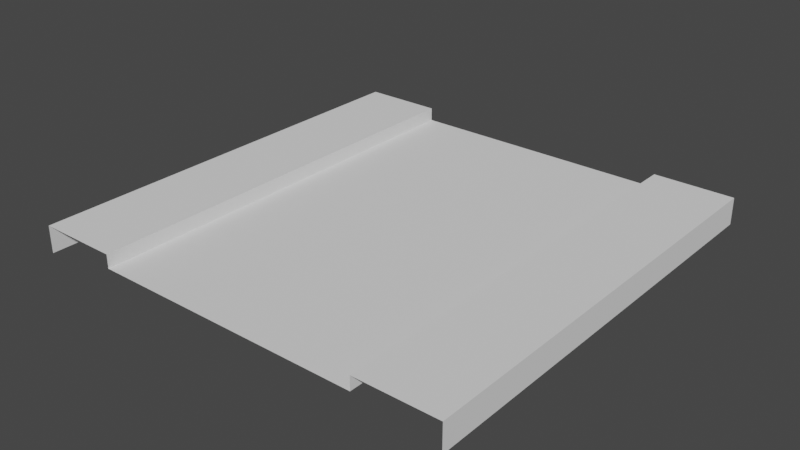 # Source: horizontal.blend  (saved by Blender 2.82.7; exported with 4.5.12 LTS)
import bpy
from mathutils import Matrix  # noqa: F401  (used for matrix-valued properties, if any)

bpy.ops.wm.read_factory_settings(use_empty=True)
scene = bpy.context.scene
scene.name = 'Scene'

# ---- collections
col_collection = bpy.data.collections.new('Collection'); scene.collection.children.link(col_collection)

# ---- world
world_world = bpy.data.worlds.new('World'); scene.world = world_world
world_world.use_nodes = True; world_world.node_tree.nodes.clear()
_N = world_world.node_tree.nodes; _L = world_world.node_tree.links
n0 = _N.new('ShaderNodeOutputWorld'); n0.name = 'World Output'; n0.location = (300, 300)
n1 = _N.new('ShaderNodeBackground'); n1.name = 'Background'; n1.location = (10, 300)
n1.inputs[0].default_value = (0.05088, 0.05088, 0.05088, 1.0)
_L.new(n1.outputs[0], n0.inputs[0])
n0.is_active_output = True
world_world.color = (0.05088, 0.05088, 0.05088)
world_world.use_sun_shadow = False
world_world.sun_shadow_jitter_overblur = 0.0

# ---- meshes
me_plane = bpy.data.meshes.new('Plane')
me_plane.from_pydata([(-1.0, 1.0, -3.725e-09), (-1.0, -1.0, -3.725e-09), (1.0, 1.0, -3.725e-09), (1.0, -1.0, -3.725e-09), (0.625, 1.0, -3.725e-09), (-0.625, 1.0, -3.725e-09), (-0.625, -1.0, -3.725e-09), (0.625, -1.0, -3.725e-09), (0.625, 1.0, -0.0625), (-0.625, 1.0, -0.0625), (-0.625, -1.0, -0.0625), (0.625, -1.0, -0.0625), (-1.0, 1.0, -0.125), (-1.0, -1.0, -0.125), (1.0, 1.0, -0.125), (1.0, -1.0, -0.125)], [], [(7, 2, 4), (1, 5, 0), (4, 11, 7), (6, 9, 5), (10, 8, 9), (3, 14, 2), (0, 13, 1), (7, 3, 2), (1, 6, 5), (4, 8, 11), (6, 10, 9), (10, 11, 8), (3, 15, 14), (0, 12, 13)])
_uv = me_plane.uv_layers.new(name='UVMap')
_uv.uv.foreach_set('vector', [1.0, 0.8, 0.0, 1.0, 0.0, 0.8, 1.0, 0.0, 0.0, 0.2, 0.0, 0.0, 0.0, 0.8, 1.0, 0.8, 1.0, 0.8, 1.0, 0.2, 0.0, 0.2, 0.0, 0.2, 1.0, 0.2, 0.0, 0.8, 0.0, 0.2, 1.0, 1.0, 0.0, 1.0, 0.0, 1.0, 0.0, 0.0, 1.0, 0.0, 1.0, 0.0, 1.0, 0.8, 1.0, 1.0, 0.0, 1.0, 1.0, 0.0, 1.0, 0.2, 0.0, 0.2, 0.0, 0.8, 0.0, 0.8, 1.0, 0.8, 1.0, 0.2, 1.0, 0.2, 0.0, 0.2, 1.0, 0.2, 1.0, 0.8, 0.0, 0.8, 1.0, 1.0, 1.0, 1.0, 0.0, 1.0, 0.0, 0.0, 0.0, 0.0, 1.0, 0.0])
me_plane.use_remesh_fix_poles = True
me_plane.use_remesh_preserve_attributes = False
me_plane.use_mirror_vertex_groups = False
me_plane.update()

# ---- objects
ob_plane = bpy.data.objects.new('Plane', me_plane)

# ---- transforms, parenting, visibility, modifiers, constraints
ob_plane.location = (0.0, 0.0, 0.0)
ob_plane.scale = (2.0, 2.0, 2.0)
ob_plane.lineart.crease_threshold = 0.0

# ---- collection membership
col_collection.objects.link(ob_plane)

# ---- scene / render settings (as saved in the file)
scene.frame_start = 1; scene.frame_end = 250; scene.frame_set(1)
scene.render.engine = 'BLENDER_EEVEE_NEXT'
scene.cycles.use_denoising = False
scene.cycles.samples = 128
scene.cycles.sampling_pattern = 'TABULATED_SOBOL'
scene.cycles.use_adaptive_sampling = False
scene.cycles.use_light_tree = False
scene.view_settings.view_transform = 'Filmic'
bpy.context.view_layer.update()

# ---- added for rendering (the .blend has no active camera and no usable light): camera, sun
cam_auto = bpy.data.cameras.new('AutoCamera')
cam_auto.lens = 50.0
cam_auto.sensor_width = 36.0
cam_auto.clip_end = 1000.0
ob_auto_camera = bpy.data.objects.new('AutoCamera', cam_auto)
scene.collection.objects.link(ob_auto_camera)
ob_auto_camera.location = (5.23897, -6.28676, 4.06618)
ob_auto_camera.rotation_euler = (1.09748, -7.21219e-08, 0.694738)
scene.camera = ob_auto_camera
light_auto_sun = bpy.data.lights.new('AutoSun', 'SUN')
light_auto_sun.energy = 3.0
light_auto_sun.angle = 0.0523599
ob_auto_sun = bpy.data.objects.new('AutoSun', light_auto_sun)
scene.collection.objects.link(ob_auto_sun)
ob_auto_sun.rotation_euler = (0.872665, 0.174533, 0.523599)
bpy.context.view_layer.update()
